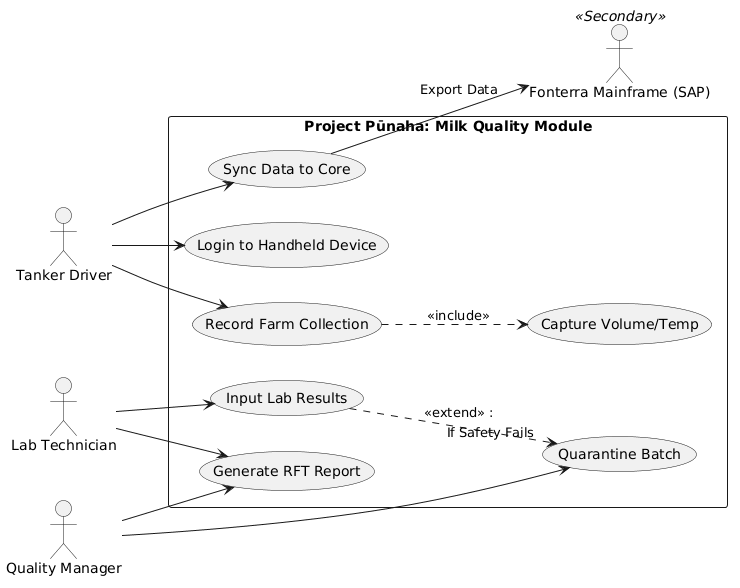

The diagram above was rendered by PlantUML. Its source (embedded in the PNG):
@startuml
left to right direction
skinparam packageStyle rectangle

actor "Tanker Driver" as TD
actor "Lab Technician" as LT
actor "Quality Manager" as QM
actor "Fonterra Mainframe (SAP)" as SAP <<Secondary>>

rectangle "Project Pūnaha: Milk Quality Module" {
  (Login to Handheld Device) as UC1
  (Record Farm Collection) as UC2
  (Sync Data to Core) as UC3
  (Input Lab Results) as UC4
  (Generate RFT Report) as UC5
  (Quarantine Batch) as UC6
  
  TD --> UC1
  TD --> UC2
  TD --> UC3
  
  LT --> UC4
  LT --> UC5
  
  QM --> UC5
  QM --> UC6
  
  UC3 --> SAP : "Export Data"
  
  UC2 ..> (Capture Volume/Temp) : <<include>>
  UC4 ..> UC6 : <<extend>> : "If Safety Fails"
}
@enduml